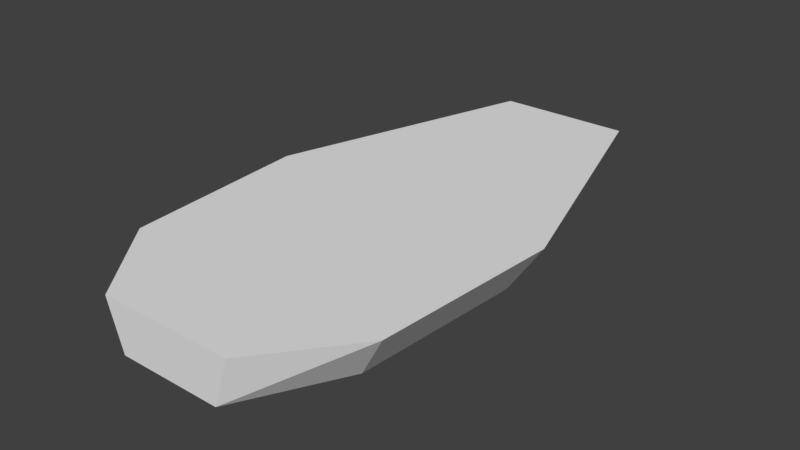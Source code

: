 # Source: Island03.blend  (saved by Blender 2.79.0; exported with 4.5.12 LTS)
import bpy
from mathutils import Matrix  # noqa: F401  (used for matrix-valued properties, if any)

bpy.ops.wm.read_factory_settings(use_empty=True)
scene = bpy.context.scene
scene.name = 'Scene'

# ---- collections
col_collection_1 = bpy.data.collections.new('Collection 1'); scene.collection.children.link(col_collection_1)

# ---- world
world_world = bpy.data.worlds.new('World'); scene.world = world_world
world_world.color = (0.05088, 0.05088, 0.05088)
world_world.use_sun_shadow = False
world_world.sun_shadow_jitter_overblur = 0.0
world_world.cycles.sampling_method = 'MANUAL'

# ---- meshes
me_plane = bpy.data.meshes.new('Plane')
me_plane.from_pydata([(0.0, 0.0, 0.0), (0.5, 0.0, 0.0), (-0.5, 0.0, 0.0), (-1.008, 0.6466, 0.0), (-1.102, 2.047, 0.0), (-0.5, 4.0, 0.0), (0.5, 4.0, 0.0), (1.102, 2.047, 0.0), (1.008, 0.6466, 0.0), (0.0, 0.0, -0.3588), (0.3856, -1.49e-08, -0.3588), (-0.3856, -1.49e-08, -0.3588), (-0.7779, 0.7348, -0.3588), (-0.8641, 2.019, -0.3588), (-0.3263, 3.765, -0.3588), (0.3263, 3.765, -0.3588), (0.8641, 2.019, -0.3588), (0.7779, 0.7348, -0.3588)], [], [(9, 11, 12, 13, 14, 15, 16, 17, 10), (9, 10, 1, 0), (11, 9, 0, 2), (12, 11, 2, 3), (13, 12, 3, 4), (14, 13, 4, 5), (15, 14, 5, 6), (16, 15, 6, 7), (17, 16, 7, 8), (10, 17, 8, 1), (0, 1, 8, 7, 6, 5, 4, 3, 2)])
me_plane.use_remesh_preserve_volume = False
me_plane.use_remesh_preserve_attributes = False
me_plane.use_mirror_vertex_groups = False
me_plane.update()

# ---- objects
ob_plane = bpy.data.objects.new('Plane', me_plane)

# ---- transforms, parenting, visibility, modifiers, constraints
ob_plane.location = (0.0, 0.0, 0.0)
ob_plane.lineart.crease_threshold = 0.0

# ---- collection membership
col_collection_1.objects.link(ob_plane)

# ---- scene / render settings (as saved in the file)
scene.frame_start = 1; scene.frame_end = 250; scene.frame_set(1)
scene.render.engine = 'BLENDER_EEVEE_NEXT'
scene.render.resolution_percentage = 50
scene.render.dither_intensity = 0.0
scene.cycles.use_denoising = False
scene.cycles.samples = 128
scene.cycles.sampling_pattern = 'TABULATED_SOBOL'
scene.cycles.use_adaptive_sampling = False
scene.cycles.use_light_tree = False
scene.cycles.blur_glossy = 0.0
scene.cycles.sample_clamp_indirect = 0.0
scene.view_settings.view_transform = 'Standard'
bpy.context.view_layer.update()

# ---- added for rendering (the .blend has no active camera and no usable light): camera, sun
cam_auto = bpy.data.cameras.new('AutoCamera')
cam_auto.lens = 50.0
cam_auto.sensor_width = 36.0
cam_auto.clip_end = 1000.0
ob_auto_camera = bpy.data.objects.new('AutoCamera', cam_auto)
scene.collection.objects.link(ob_auto_camera)
ob_auto_camera.location = (4.23826, -3.08592, 3.21121)
ob_auto_camera.rotation_euler = (1.09748, -7.21219e-08, 0.694738)
scene.camera = ob_auto_camera
light_auto_sun = bpy.data.lights.new('AutoSun', 'SUN')
light_auto_sun.energy = 3.0
light_auto_sun.angle = 0.0523599
ob_auto_sun = bpy.data.objects.new('AutoSun', light_auto_sun)
scene.collection.objects.link(ob_auto_sun)
ob_auto_sun.rotation_euler = (0.872665, 0.174533, 0.523599)
bpy.context.view_layer.update()
